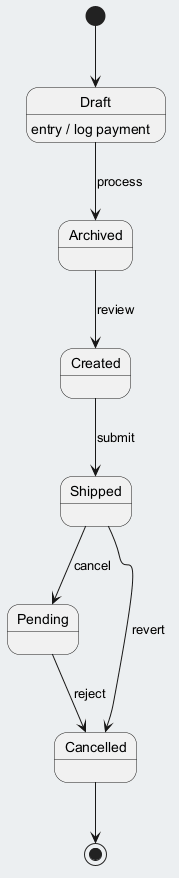

The diagram above was rendered by PlantUML. Its source (embedded in the PNG):
@startuml
skinparam backgroundColor #ECEFF1
skinparam classBackgroundColor #FFFFFF
skinparam classBorderColor #455A64
[*] --> Draft
Draft --> Archived : process
Draft : entry / log payment
Archived --> Created : review
Created --> Shipped : submit
Shipped --> Pending : cancel
Pending --> Cancelled : reject
Shipped --> Cancelled : revert
Cancelled --> [*]
@enduml